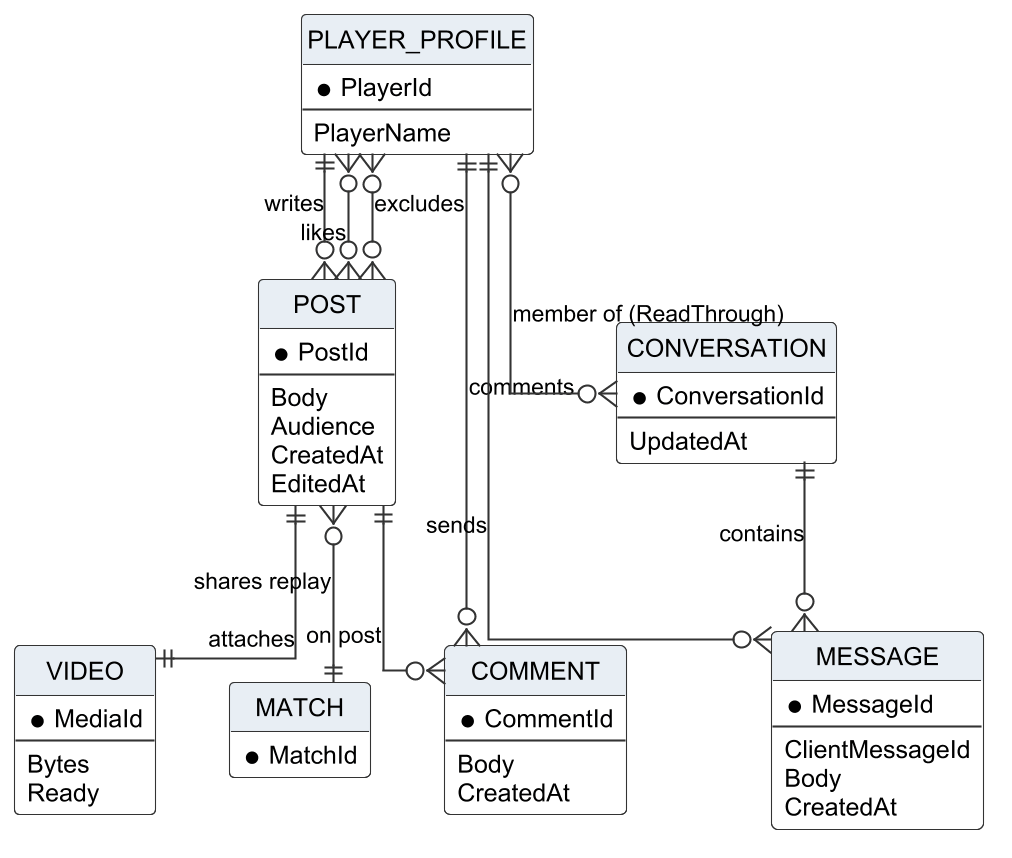

The diagram above was rendered by PlantUML. Its source (embedded in the PNG):
@startuml r3_cerd_feed
!include _style.iuml
hide circle
hide empty members
skinparam linetype ortho
entity "PLAYER_PROFILE" as PLAYER_PROFILE {
  * PlayerId
  --
  PlayerName
}
entity "POST" as POST {
  * PostId
  --
  Body
  Audience
  CreatedAt
  EditedAt
}
entity "VIDEO" as VIDEO {
  * MediaId
  --
  Bytes
  Ready
}
entity "COMMENT" as COMMENT {
  * CommentId
  --
  Body
  CreatedAt
}
entity "MATCH" as MATCH {
  * MatchId
}
entity "CONVERSATION" as CONVERSATION {
  * ConversationId
  --
  UpdatedAt
}
entity "MESSAGE" as MESSAGE {
  * MessageId
  --
  ClientMessageId
  Body
  CreatedAt
}
PLAYER_PROFILE ||--o{ POST : "writes"
POST ||--|| VIDEO : "attaches"
POST }o--|| MATCH : "shares replay"
PLAYER_PROFILE }o--o{ POST : "likes"
POST }o--o{ PLAYER_PROFILE : "excludes"
POST ||--o{ COMMENT : "on post"
PLAYER_PROFILE ||--o{ COMMENT : "comments"
PLAYER_PROFILE }o--o{ CONVERSATION : "member of (ReadThrough)"
CONVERSATION ||--o{ MESSAGE : "contains"
PLAYER_PROFILE ||--o{ MESSAGE : "sends"
@enduml